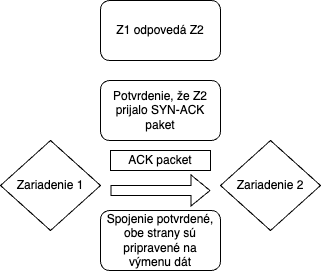

The diagram above was exported from draw.io. Its source (the exported page's mxGraphModel, read from the mxfile embedded in the PNG):
<mxGraphModel dx="1011" dy="576" grid="1" gridSize="10" guides="1" tooltips="1" connect="1" arrows="1" fold="1" page="1" pageScale="1" pageWidth="827" pageHeight="1169" math="0" shadow="0">
  <root>
    <mxCell id="0" />
    <mxCell id="1" parent="0" />
    <mxCell id="uwCv2Pao4ZdMN9Isl3Vv-1" value="Zariadenie 1" style="rhombus;whiteSpace=wrap;html=1;" vertex="1" parent="1">
      <mxGeometry x="100" y="230" width="100" height="90" as="geometry" />
    </mxCell>
    <mxCell id="uwCv2Pao4ZdMN9Isl3Vv-2" value="Zariadenie 2" style="rhombus;whiteSpace=wrap;html=1;" vertex="1" parent="1">
      <mxGeometry x="320" y="230" width="100" height="90" as="geometry" />
    </mxCell>
    <mxCell id="uwCv2Pao4ZdMN9Isl3Vv-3" value="" style="shape=flexArrow;endArrow=classic;html=1;rounded=0;" edge="1" parent="1">
      <mxGeometry width="50" height="50" relative="1" as="geometry">
        <mxPoint x="210" y="280" as="sourcePoint" />
        <mxPoint x="310" y="280" as="targetPoint" />
      </mxGeometry>
    </mxCell>
    <mxCell id="uwCv2Pao4ZdMN9Isl3Vv-5" value="ACK packet" style="rounded=0;whiteSpace=wrap;html=1;" vertex="1" parent="1">
      <mxGeometry x="210" y="240" width="100" height="20" as="geometry" />
    </mxCell>
    <mxCell id="uwCv2Pao4ZdMN9Isl3Vv-7" value="Z1 odpovedá Z2" style="rounded=1;whiteSpace=wrap;html=1;" vertex="1" parent="1">
      <mxGeometry x="200" y="90" width="120" height="60" as="geometry" />
    </mxCell>
    <mxCell id="uwCv2Pao4ZdMN9Isl3Vv-9" value="&lt;span style=&quot;background-color: initial;&quot;&gt;Potvrdenie, že Z2 prijalo SYN-ACK paket&lt;/span&gt;" style="rounded=1;whiteSpace=wrap;html=1;" vertex="1" parent="1">
      <mxGeometry x="200" y="170" width="120" height="60" as="geometry" />
    </mxCell>
    <mxCell id="uwCv2Pao4ZdMN9Isl3Vv-10" value="Spojenie potvrdené, obe strany sú pripravené na výmenu dát" style="rounded=1;whiteSpace=wrap;html=1;" vertex="1" parent="1">
      <mxGeometry x="200" y="300" width="120" height="60" as="geometry" />
    </mxCell>
  </root>
</mxGraphModel>